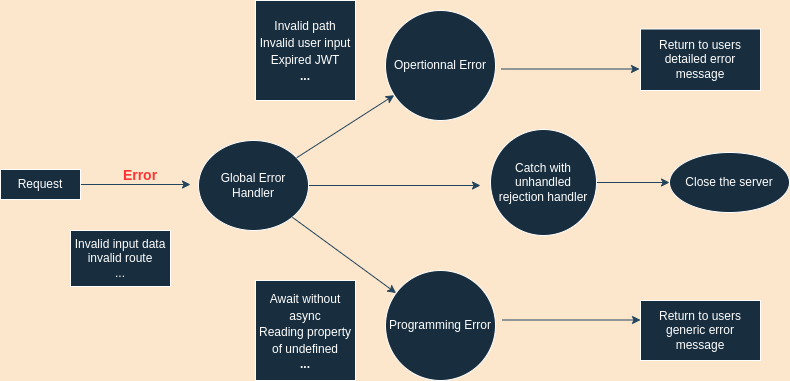

The diagram above was exported from draw.io. Its source (the exported page's mxGraphModel, read from the mxfile embedded in the PNG):
<mxGraphModel dx="868" dy="407" grid="1" gridSize="10" guides="1" tooltips="1" connect="1" arrows="1" fold="1" page="1" pageScale="1" pageWidth="827" pageHeight="583" background="#FCE7CD" math="0" shadow="0">
  <root>
    <mxCell id="0" />
    <mxCell id="1" parent="0" />
    <mxCell id="Li6lYgTO2jG_DimNibm8-15" style="edgeStyle=orthogonalEdgeStyle;curved=0;rounded=1;sketch=0;orthogonalLoop=1;jettySize=auto;html=1;fontSize=12;fontColor=#FFFFFF;strokeColor=#23445D;" edge="1" parent="1" source="Li6lYgTO2jG_DimNibm8-1">
      <mxGeometry relative="1" as="geometry">
        <mxPoint x="210" y="294" as="targetPoint" />
      </mxGeometry>
    </mxCell>
    <mxCell id="Li6lYgTO2jG_DimNibm8-1" value="Request" style="rounded=0;whiteSpace=wrap;html=1;fillColor=#182E3E;strokeColor=#FFFFFF;fontColor=#FFFFFF;" vertex="1" parent="1">
      <mxGeometry x="20" y="279" width="80" height="30" as="geometry" />
    </mxCell>
    <mxCell id="Li6lYgTO2jG_DimNibm8-2" value="Programming Error" style="ellipse;whiteSpace=wrap;html=1;aspect=fixed;fillColor=#182E3E;strokeColor=#FFFFFF;fontColor=#FFFFFF;" vertex="1" parent="1">
      <mxGeometry x="405" y="380" width="110" height="110" as="geometry" />
    </mxCell>
    <mxCell id="Li6lYgTO2jG_DimNibm8-19" style="edgeStyle=orthogonalEdgeStyle;curved=0;rounded=1;sketch=0;orthogonalLoop=1;jettySize=auto;html=1;entryX=0;entryY=0.5;entryDx=0;entryDy=0;fontSize=12;fontColor=#FFFFFF;strokeColor=#23445D;" edge="1" parent="1">
      <mxGeometry relative="1" as="geometry">
        <mxPoint x="521" y="178.5" as="sourcePoint" />
        <mxPoint x="659" y="178.5" as="targetPoint" />
      </mxGeometry>
    </mxCell>
    <mxCell id="Li6lYgTO2jG_DimNibm8-3" value="Opertionnal Error" style="ellipse;whiteSpace=wrap;html=1;aspect=fixed;fillColor=#182E3E;strokeColor=#FFFFFF;fontColor=#FFFFFF;" vertex="1" parent="1">
      <mxGeometry x="405" y="120" width="110" height="110" as="geometry" />
    </mxCell>
    <mxCell id="Li6lYgTO2jG_DimNibm8-28" style="edgeStyle=orthogonalEdgeStyle;curved=0;rounded=1;sketch=0;orthogonalLoop=1;jettySize=auto;html=1;fontSize=12;fontColor=#FFFFFF;strokeColor=#23445D;" edge="1" parent="1" source="Li6lYgTO2jG_DimNibm8-4">
      <mxGeometry relative="1" as="geometry">
        <mxPoint x="500" y="295" as="targetPoint" />
      </mxGeometry>
    </mxCell>
    <mxCell id="Li6lYgTO2jG_DimNibm8-4" value="Global Error Handler" style="ellipse;whiteSpace=wrap;html=1;fillColor=#182E3E;strokeColor=#FFFFFF;fontColor=#FFFFFF;" vertex="1" parent="1">
      <mxGeometry x="218" y="250" width="110" height="90" as="geometry" />
    </mxCell>
    <mxCell id="Li6lYgTO2jG_DimNibm8-6" value="" style="endArrow=classic;html=1;rounded=0;exitX=1;exitY=1;exitDx=0;exitDy=0;labelBackgroundColor=#FCE7CD;strokeColor=#23445D;" edge="1" parent="1" source="Li6lYgTO2jG_DimNibm8-4" target="Li6lYgTO2jG_DimNibm8-2">
      <mxGeometry width="50" height="50" relative="1" as="geometry">
        <mxPoint x="358" y="314" as="sourcePoint" />
        <mxPoint x="408" y="264" as="targetPoint" />
      </mxGeometry>
    </mxCell>
    <mxCell id="Li6lYgTO2jG_DimNibm8-7" value="" style="endArrow=classic;html=1;rounded=0;labelBackgroundColor=#FCE7CD;strokeColor=#23445D;" edge="1" parent="1" source="Li6lYgTO2jG_DimNibm8-4" target="Li6lYgTO2jG_DimNibm8-3">
      <mxGeometry width="50" height="50" relative="1" as="geometry">
        <mxPoint x="318.0008729652601" y="252.53320343559636" as="sourcePoint" />
        <mxPoint x="400.9162972269306" y="309.0000964112119" as="targetPoint" />
      </mxGeometry>
    </mxCell>
    <mxCell id="Li6lYgTO2jG_DimNibm8-8" value="Invalid input data&lt;br&gt;invalid route&lt;br&gt;..." style="rounded=0;whiteSpace=wrap;html=1;sketch=0;fontColor=#FFFFFF;strokeColor=#FFFFFF;fillColor=#182E3E;" vertex="1" parent="1">
      <mxGeometry x="90" y="340" width="100" height="56" as="geometry" />
    </mxCell>
    <mxCell id="Li6lYgTO2jG_DimNibm8-9" value="&lt;b style=&quot;font-size: 14px;&quot;&gt;Error&lt;/b&gt;" style="text;html=1;strokeColor=none;fillColor=none;align=center;verticalAlign=middle;whiteSpace=wrap;rounded=0;sketch=0;fontColor=#FF3333;fontSize=14;" vertex="1" parent="1">
      <mxGeometry x="130" y="270" width="60" height="30" as="geometry" />
    </mxCell>
    <mxCell id="Li6lYgTO2jG_DimNibm8-10" value="&lt;font style=&quot;font-size: 12px&quot;&gt;&lt;font color=&quot;#ffffff&quot;&gt;Invalid path&lt;br&gt;Invalid user input&lt;br&gt;Expired JWT&lt;br&gt;&lt;b&gt;...&lt;/b&gt;&lt;/font&gt;&lt;br&gt;&lt;/font&gt;" style="whiteSpace=wrap;html=1;aspect=fixed;rounded=0;sketch=0;fontSize=14;fontColor=#FF3333;strokeColor=#FFFFFF;fillColor=#182E3E;" vertex="1" parent="1">
      <mxGeometry x="275" y="110" width="100" height="100" as="geometry" />
    </mxCell>
    <mxCell id="Li6lYgTO2jG_DimNibm8-12" value="&lt;font color=&quot;#ffffff&quot;&gt;&lt;span style=&quot;font-size: 12px&quot;&gt;Await without async&lt;/span&gt;&lt;br&gt;&lt;span style=&quot;font-size: 12px&quot;&gt;Reading property of undefined&lt;/span&gt;&lt;br&gt;&lt;font style=&quot;font-size: 12px&quot;&gt;&lt;div&gt;&lt;span&gt;&lt;b&gt;...&lt;/b&gt;&lt;/span&gt;&lt;/div&gt;&lt;/font&gt;&lt;/font&gt;" style="whiteSpace=wrap;html=1;aspect=fixed;rounded=0;sketch=0;fontSize=14;fontColor=#FF3333;strokeColor=#FFFFFF;fillColor=#182E3E;align=center;" vertex="1" parent="1">
      <mxGeometry x="275" y="390" width="100" height="100" as="geometry" />
    </mxCell>
    <mxCell id="Li6lYgTO2jG_DimNibm8-16" value="Return to users detailed error message" style="rounded=0;whiteSpace=wrap;html=1;sketch=0;fontSize=12;fontColor=#FFFFFF;strokeColor=#FFFFFF;fillColor=#182E3E;" vertex="1" parent="1">
      <mxGeometry x="660" y="138.5" width="120" height="61.5" as="geometry" />
    </mxCell>
    <mxCell id="Li6lYgTO2jG_DimNibm8-18" value="Return to users generic error message" style="rounded=0;whiteSpace=wrap;html=1;sketch=0;fontSize=12;fontColor=#FFFFFF;strokeColor=#FFFFFF;fillColor=#182E3E;" vertex="1" parent="1">
      <mxGeometry x="660" y="410" width="120" height="60" as="geometry" />
    </mxCell>
    <mxCell id="Li6lYgTO2jG_DimNibm8-25" style="edgeStyle=orthogonalEdgeStyle;curved=0;rounded=1;sketch=0;orthogonalLoop=1;jettySize=auto;html=1;entryX=0;entryY=0.5;entryDx=0;entryDy=0;fontSize=12;fontColor=#FFFFFF;strokeColor=#23445D;" edge="1" parent="1">
      <mxGeometry relative="1" as="geometry">
        <mxPoint x="522" y="429.5" as="sourcePoint" />
        <mxPoint x="660" y="429.5" as="targetPoint" />
      </mxGeometry>
    </mxCell>
    <mxCell id="Li6lYgTO2jG_DimNibm8-30" value="" style="edgeStyle=orthogonalEdgeStyle;curved=0;rounded=1;sketch=0;orthogonalLoop=1;jettySize=auto;html=1;fontSize=12;fontColor=#FFFFFF;strokeColor=#23445D;" edge="1" parent="1" source="Li6lYgTO2jG_DimNibm8-26" target="Li6lYgTO2jG_DimNibm8-29">
      <mxGeometry relative="1" as="geometry" />
    </mxCell>
    <mxCell id="Li6lYgTO2jG_DimNibm8-26" value="Catch with unhandled rejection handler" style="ellipse;whiteSpace=wrap;html=1;aspect=fixed;rounded=0;sketch=0;fontSize=12;fontColor=#FFFFFF;strokeColor=#FFFFFF;fillColor=#182E3E;" vertex="1" parent="1">
      <mxGeometry x="510" y="239" width="106" height="106" as="geometry" />
    </mxCell>
    <mxCell id="Li6lYgTO2jG_DimNibm8-29" value="Close the server" style="ellipse;whiteSpace=wrap;html=1;fillColor=#182E3E;strokeColor=#FFFFFF;fontColor=#FFFFFF;rounded=0;sketch=0;" vertex="1" parent="1">
      <mxGeometry x="689" y="262" width="120" height="60" as="geometry" />
    </mxCell>
  </root>
</mxGraphModel>